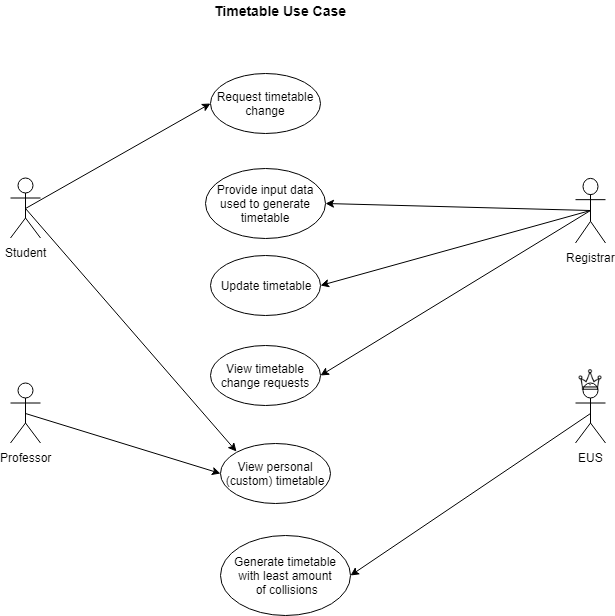

The diagram above was exported from draw.io. Its source (the exported page's mxGraphModel, read from the mxfile embedded in the PNG):
<mxGraphModel dx="754" dy="386" grid="1" gridSize="10" guides="1" tooltips="1" connect="1" arrows="1" fold="1" page="1" pageScale="1" pageWidth="850" pageHeight="1100" math="0" shadow="0">
  <root>
    <mxCell id="0" />
    <mxCell id="1" parent="0" />
    <mxCell id="2" value="&lt;b&gt;&lt;font style=&quot;font-size: 14px&quot;&gt;Timetable Use Case&lt;/font&gt;&lt;/b&gt;" style="text;html=1;resizable=0;points=[];autosize=1;align=left;verticalAlign=top;spacingTop=-4;" vertex="1" parent="1">
      <mxGeometry x="272" y="35" width="150" height="20" as="geometry" />
    </mxCell>
    <mxCell id="3" value="Student" style="shape=umlActor;verticalLabelPosition=bottom;labelBackgroundColor=#ffffff;verticalAlign=top;html=1;outlineConnect=0;" vertex="1" parent="1">
      <mxGeometry x="70" y="212.5" width="30" height="60" as="geometry" />
    </mxCell>
    <mxCell id="4" value="Request timetable change" style="ellipse;whiteSpace=wrap;html=1;" vertex="1" parent="1">
      <mxGeometry x="270" y="107.5" width="110" height="60" as="geometry" />
    </mxCell>
    <mxCell id="5" value="Provide input data used to generate timetable" style="ellipse;whiteSpace=wrap;html=1;" vertex="1" parent="1">
      <mxGeometry x="265" y="202.5" width="120" height="70" as="geometry" />
    </mxCell>
    <mxCell id="6" value="View timetable change requests" style="ellipse;whiteSpace=wrap;html=1;" vertex="1" parent="1">
      <mxGeometry x="270" y="380" width="110" height="60" as="geometry" />
    </mxCell>
    <mxCell id="7" value="Update timetable" style="ellipse;whiteSpace=wrap;html=1;" vertex="1" parent="1">
      <mxGeometry x="270" y="290" width="110" height="60" as="geometry" />
    </mxCell>
    <mxCell id="8" value="Registrar" style="shape=umlActor;verticalLabelPosition=bottom;labelBackgroundColor=#ffffff;verticalAlign=top;html=1;outlineConnect=0;" vertex="1" parent="1">
      <mxGeometry x="635" y="212.5" width="30" height="65" as="geometry" />
    </mxCell>
    <mxCell id="9" value="" style="endArrow=classic;html=1;entryX=0;entryY=0.5;entryDx=0;entryDy=0;exitX=0.5;exitY=0.5;exitDx=0;exitDy=0;exitPerimeter=0;" edge="1" source="3" target="4" parent="1">
      <mxGeometry width="50" height="50" relative="1" as="geometry">
        <mxPoint x="140" y="160" as="sourcePoint" />
        <mxPoint x="315" y="300" as="targetPoint" />
      </mxGeometry>
    </mxCell>
    <mxCell id="10" value="View personal (custom) timetable" style="ellipse;whiteSpace=wrap;html=1;" vertex="1" parent="1">
      <mxGeometry x="280" y="477.5" width="110" height="60" as="geometry" />
    </mxCell>
    <mxCell id="11" value="EUS" style="shape=umlActor;verticalLabelPosition=bottom;labelBackgroundColor=#ffffff;verticalAlign=top;html=1;outlineConnect=0;" vertex="1" parent="1">
      <mxGeometry x="635" y="417.5" width="30" height="60" as="geometry" />
    </mxCell>
    <mxCell id="12" value="" style="shape=image;html=1;verticalAlign=top;verticalLabelPosition=bottom;labelBackgroundColor=#ffffff;imageAspect=0;aspect=fixed;image=https://cdn2.iconfinder.com/data/icons/essential-web-3/50/crown-king-top-win-award-128.png;fontColor=none;" vertex="1" parent="1">
      <mxGeometry x="638" y="402.5" width="24" height="24" as="geometry" />
    </mxCell>
    <mxCell id="13" value="Generate timetable with least amount&lt;br&gt;&amp;nbsp;of collisions" style="ellipse;whiteSpace=wrap;html=1;" vertex="1" parent="1">
      <mxGeometry x="280" y="570" width="130" height="80" as="geometry" />
    </mxCell>
    <mxCell id="14" value="" style="endArrow=classic;html=1;exitX=0.5;exitY=0.5;exitDx=0;exitDy=0;exitPerimeter=0;entryX=1;entryY=0.5;entryDx=0;entryDy=0;" edge="1" source="8" target="5" parent="1">
      <mxGeometry width="50" height="50" relative="1" as="geometry">
        <mxPoint x="337" y="258.5" as="sourcePoint" />
        <mxPoint x="410" y="340" as="targetPoint" />
      </mxGeometry>
    </mxCell>
    <mxCell id="15" value="" style="endArrow=classic;html=1;exitX=0.5;exitY=0.5;exitDx=0;exitDy=0;exitPerimeter=0;entryX=1;entryY=0.5;entryDx=0;entryDy=0;" edge="1" source="8" target="7" parent="1">
      <mxGeometry width="50" height="50" relative="1" as="geometry">
        <mxPoint x="645" y="178" as="sourcePoint" />
        <mxPoint x="395" y="248" as="targetPoint" />
      </mxGeometry>
    </mxCell>
    <mxCell id="16" value="" style="endArrow=classic;html=1;exitX=0.5;exitY=0.5;exitDx=0;exitDy=0;exitPerimeter=0;entryX=1;entryY=0.5;entryDx=0;entryDy=0;" edge="1" source="8" target="6" parent="1">
      <mxGeometry width="50" height="50" relative="1" as="geometry">
        <mxPoint x="645" y="178" as="sourcePoint" />
        <mxPoint x="390" y="330" as="targetPoint" />
      </mxGeometry>
    </mxCell>
    <mxCell id="17" value="Professor" style="shape=umlActor;verticalLabelPosition=bottom;labelBackgroundColor=#ffffff;verticalAlign=top;html=1;outlineConnect=0;" vertex="1" parent="1">
      <mxGeometry x="70" y="417.5" width="30" height="60" as="geometry" />
    </mxCell>
    <mxCell id="18" value="" style="endArrow=classic;html=1;exitX=0.5;exitY=0.5;exitDx=0;exitDy=0;exitPerimeter=0;entryX=1;entryY=0.5;entryDx=0;entryDy=0;" edge="1" source="11" target="13" parent="1">
      <mxGeometry width="50" height="50" relative="1" as="geometry">
        <mxPoint x="655" y="308" as="sourcePoint" />
        <mxPoint x="400" y="550" as="targetPoint" />
      </mxGeometry>
    </mxCell>
    <mxCell id="19" value="" style="endArrow=classic;html=1;entryX=0;entryY=0;entryDx=0;entryDy=0;exitX=0.5;exitY=0.5;exitDx=0;exitDy=0;exitPerimeter=0;" edge="1" source="3" target="10" parent="1">
      <mxGeometry width="50" height="50" relative="1" as="geometry">
        <mxPoint x="85" y="202.5" as="sourcePoint" />
        <mxPoint x="260" y="432.5" as="targetPoint" />
      </mxGeometry>
    </mxCell>
    <mxCell id="20" value="" style="endArrow=classic;html=1;entryX=0;entryY=0.5;entryDx=0;entryDy=0;exitX=0.5;exitY=0.5;exitDx=0;exitDy=0;exitPerimeter=0;" edge="1" source="17" target="10" parent="1">
      <mxGeometry width="50" height="50" relative="1" as="geometry">
        <mxPoint x="90" y="302.5" as="sourcePoint" />
        <mxPoint x="265" y="532.5" as="targetPoint" />
      </mxGeometry>
    </mxCell>
  </root>
</mxGraphModel>